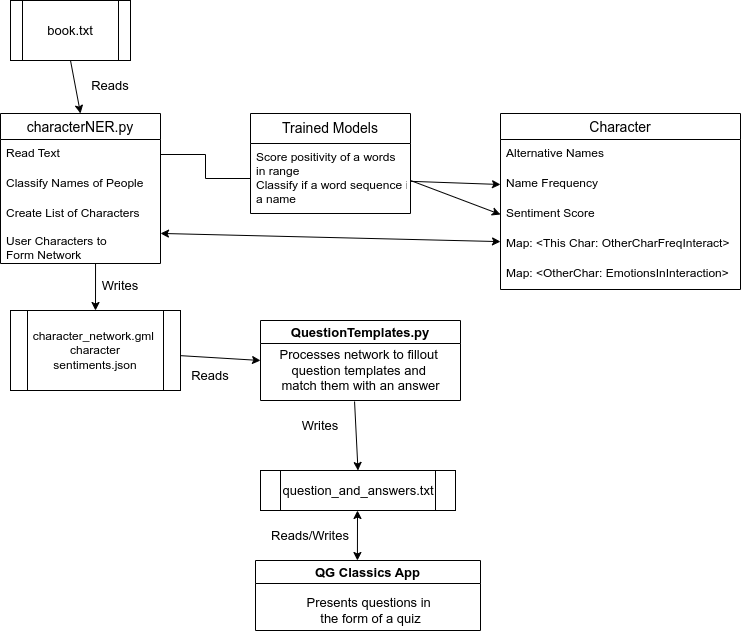

The diagram above was exported from draw.io. Its source (the exported page's mxGraphModel, read from the mxfile embedded in the PNG):
<mxGraphModel dx="1350" dy="878" grid="1" gridSize="10" guides="1" tooltips="1" connect="1" arrows="1" fold="1" page="1" pageScale="1" pageWidth="850" pageHeight="1100" math="0" shadow="0">
  <root>
    <mxCell id="0" />
    <mxCell id="1" parent="0" />
    <mxCell id="lekIH91jqUybmhpcxFDQ-2" value="characterNER.py" style="swimlane;fontStyle=0;childLayout=stackLayout;horizontal=1;startSize=26;horizontalStack=0;resizeParent=1;resizeParentMax=0;resizeLast=0;collapsible=1;marginBottom=0;align=center;fontSize=14;" parent="1" vertex="1">
      <mxGeometry x="90" y="143" width="160" height="150" as="geometry" />
    </mxCell>
    <mxCell id="lekIH91jqUybmhpcxFDQ-3" value="Read Text" style="text;strokeColor=none;fillColor=none;spacingLeft=4;spacingRight=4;overflow=hidden;rotatable=0;points=[[0,0.5],[1,0.5]];portConstraint=eastwest;fontSize=12;" parent="lekIH91jqUybmhpcxFDQ-2" vertex="1">
      <mxGeometry y="26" width="160" height="30" as="geometry" />
    </mxCell>
    <mxCell id="lekIH91jqUybmhpcxFDQ-4" value="Classify Names of People" style="text;strokeColor=none;fillColor=none;spacingLeft=4;spacingRight=4;overflow=hidden;rotatable=0;points=[[0,0.5],[1,0.5]];portConstraint=eastwest;fontSize=12;" parent="lekIH91jqUybmhpcxFDQ-2" vertex="1">
      <mxGeometry y="56" width="160" height="30" as="geometry" />
    </mxCell>
    <mxCell id="lekIH91jqUybmhpcxFDQ-5" value="Create List of Characters&#10;&#10;User Characters to&#10;Form Network&#10;" style="text;strokeColor=none;fillColor=none;spacingLeft=4;spacingRight=4;overflow=hidden;rotatable=0;points=[[0,0.5],[1,0.5]];portConstraint=eastwest;fontSize=12;" parent="lekIH91jqUybmhpcxFDQ-2" vertex="1">
      <mxGeometry y="86" width="160" height="64" as="geometry" />
    </mxCell>
    <mxCell id="lekIH91jqUybmhpcxFDQ-6" value="Character" style="swimlane;fontStyle=0;childLayout=stackLayout;horizontal=1;startSize=26;horizontalStack=0;resizeParent=1;resizeParentMax=0;resizeLast=0;collapsible=1;marginBottom=0;align=center;fontSize=14;" parent="1" vertex="1">
      <mxGeometry x="590" y="143" width="240" height="176" as="geometry" />
    </mxCell>
    <mxCell id="lekIH91jqUybmhpcxFDQ-7" value="Alternative Names" style="text;strokeColor=none;fillColor=none;spacingLeft=4;spacingRight=4;overflow=hidden;rotatable=0;points=[[0,0.5],[1,0.5]];portConstraint=eastwest;fontSize=12;" parent="lekIH91jqUybmhpcxFDQ-6" vertex="1">
      <mxGeometry y="26" width="240" height="30" as="geometry" />
    </mxCell>
    <mxCell id="lekIH91jqUybmhpcxFDQ-8" value="Name Frequency&#10;" style="text;strokeColor=none;fillColor=none;spacingLeft=4;spacingRight=4;overflow=hidden;rotatable=0;points=[[0,0.5],[1,0.5]];portConstraint=eastwest;fontSize=12;" parent="lekIH91jqUybmhpcxFDQ-6" vertex="1">
      <mxGeometry y="56" width="240" height="30" as="geometry" />
    </mxCell>
    <mxCell id="lekIH91jqUybmhpcxFDQ-10" value="Sentiment Score" style="text;strokeColor=none;fillColor=none;spacingLeft=4;spacingRight=4;overflow=hidden;rotatable=0;points=[[0,0.5],[1,0.5]];portConstraint=eastwest;fontSize=12;" parent="lekIH91jqUybmhpcxFDQ-6" vertex="1">
      <mxGeometry y="86" width="240" height="30" as="geometry" />
    </mxCell>
    <mxCell id="lekIH91jqUybmhpcxFDQ-9" value="Map: &lt;This Char: OtherCharFreqInteract&gt;" style="text;strokeColor=none;fillColor=none;spacingLeft=4;spacingRight=4;overflow=hidden;rotatable=0;points=[[0,0.5],[1,0.5]];portConstraint=eastwest;fontSize=12;" parent="lekIH91jqUybmhpcxFDQ-6" vertex="1">
      <mxGeometry y="116" width="240" height="30" as="geometry" />
    </mxCell>
    <mxCell id="lekIH91jqUybmhpcxFDQ-11" value="Map: &lt;OtherChar: EmotionsInInteraction&gt;&#10;" style="text;strokeColor=none;fillColor=none;spacingLeft=4;spacingRight=4;overflow=hidden;rotatable=0;points=[[0,0.5],[1,0.5]];portConstraint=eastwest;fontSize=12;" parent="lekIH91jqUybmhpcxFDQ-6" vertex="1">
      <mxGeometry y="146" width="240" height="30" as="geometry" />
    </mxCell>
    <mxCell id="lekIH91jqUybmhpcxFDQ-13" value="Trained Models" style="swimlane;fontStyle=0;childLayout=stackLayout;horizontal=1;startSize=30;horizontalStack=0;resizeParent=1;resizeParentMax=0;resizeLast=0;collapsible=1;marginBottom=0;align=center;fontSize=14;verticalAlign=top;" parent="1" vertex="1">
      <mxGeometry x="340" y="143" width="160" height="100" as="geometry" />
    </mxCell>
    <mxCell id="lekIH91jqUybmhpcxFDQ-14" value="Score positivity of a words &#10;in range &#10;Classify if a word sequence is&#10;a name&#10;&#10;" style="text;strokeColor=none;fillColor=none;spacingLeft=4;spacingRight=4;overflow=hidden;rotatable=0;points=[[0,0.5],[1,0.5]];portConstraint=eastwest;fontSize=12;" parent="lekIH91jqUybmhpcxFDQ-13" vertex="1">
      <mxGeometry y="30" width="160" height="70" as="geometry" />
    </mxCell>
    <mxCell id="DCdAOooHinWRdTa9na9M-2" value="" style="endArrow=classic;html=1;rounded=0;entryX=0;entryY=0.5;entryDx=0;entryDy=0;" edge="1" parent="1" source="lekIH91jqUybmhpcxFDQ-14" target="lekIH91jqUybmhpcxFDQ-8">
      <mxGeometry width="50" height="50" relative="1" as="geometry">
        <mxPoint x="400" y="470" as="sourcePoint" />
        <mxPoint x="450" y="420" as="targetPoint" />
      </mxGeometry>
    </mxCell>
    <mxCell id="DCdAOooHinWRdTa9na9M-3" value="" style="endArrow=classic;startArrow=classic;html=1;rounded=0;" edge="1" parent="1" source="lekIH91jqUybmhpcxFDQ-5" target="lekIH91jqUybmhpcxFDQ-9">
      <mxGeometry width="50" height="50" relative="1" as="geometry">
        <mxPoint x="400" y="470" as="sourcePoint" />
        <mxPoint x="450" y="420" as="targetPoint" />
      </mxGeometry>
    </mxCell>
    <mxCell id="DCdAOooHinWRdTa9na9M-5" style="edgeStyle=orthogonalEdgeStyle;rounded=0;orthogonalLoop=1;jettySize=auto;html=1;exitX=1;exitY=0.5;exitDx=0;exitDy=0;endArrow=none;endFill=0;" edge="1" parent="1" source="lekIH91jqUybmhpcxFDQ-3" target="lekIH91jqUybmhpcxFDQ-14">
      <mxGeometry relative="1" as="geometry" />
    </mxCell>
    <mxCell id="DCdAOooHinWRdTa9na9M-6" value="character_network.gml&amp;nbsp;&lt;br&gt;character sentiments.json" style="shape=process;whiteSpace=wrap;html=1;backgroundOutline=1;" vertex="1" parent="1">
      <mxGeometry x="100" y="340" width="170" height="80" as="geometry" />
    </mxCell>
    <mxCell id="DCdAOooHinWRdTa9na9M-7" value="" style="endArrow=classic;html=1;rounded=0;exitX=0.594;exitY=1;exitDx=0;exitDy=0;exitPerimeter=0;entryX=0.5;entryY=0;entryDx=0;entryDy=0;" edge="1" parent="1" source="lekIH91jqUybmhpcxFDQ-5" target="DCdAOooHinWRdTa9na9M-6">
      <mxGeometry width="50" height="50" relative="1" as="geometry">
        <mxPoint x="400" y="460" as="sourcePoint" />
        <mxPoint x="450" y="410" as="targetPoint" />
      </mxGeometry>
    </mxCell>
    <mxCell id="DCdAOooHinWRdTa9na9M-9" value="QuestionTemplates.py" style="swimlane;fontSize=13;" vertex="1" parent="1">
      <mxGeometry x="350" y="350" width="200" height="80" as="geometry" />
    </mxCell>
    <mxCell id="DCdAOooHinWRdTa9na9M-10" value="Processes network to fillout &lt;br&gt;question templates and &lt;br&gt;match them with an answer" style="text;html=1;align=center;verticalAlign=middle;resizable=0;points=[];autosize=1;strokeColor=none;fillColor=none;fontSize=13;" vertex="1" parent="DCdAOooHinWRdTa9na9M-9">
      <mxGeometry x="15" y="25" width="170" height="50" as="geometry" />
    </mxCell>
    <mxCell id="DCdAOooHinWRdTa9na9M-11" value="" style="endArrow=classic;html=1;rounded=0;fontSize=13;entryX=0;entryY=0.5;entryDx=0;entryDy=0;" edge="1" parent="1" source="DCdAOooHinWRdTa9na9M-6" target="DCdAOooHinWRdTa9na9M-9">
      <mxGeometry width="50" height="50" relative="1" as="geometry">
        <mxPoint x="400" y="440" as="sourcePoint" />
        <mxPoint x="450" y="390" as="targetPoint" />
      </mxGeometry>
    </mxCell>
    <mxCell id="DCdAOooHinWRdTa9na9M-12" value="Reads" style="text;html=1;strokeColor=none;fillColor=none;align=center;verticalAlign=middle;whiteSpace=wrap;rounded=0;fontSize=13;" vertex="1" parent="1">
      <mxGeometry x="270" y="390" width="60" height="30" as="geometry" />
    </mxCell>
    <mxCell id="DCdAOooHinWRdTa9na9M-13" value="Writes" style="text;html=1;strokeColor=none;fillColor=none;align=center;verticalAlign=middle;whiteSpace=wrap;rounded=0;fontSize=13;" vertex="1" parent="1">
      <mxGeometry x="180" y="300" width="60" height="30" as="geometry" />
    </mxCell>
    <mxCell id="DCdAOooHinWRdTa9na9M-14" value="Writes" style="text;html=1;strokeColor=none;fillColor=none;align=center;verticalAlign=middle;whiteSpace=wrap;rounded=0;fontSize=13;" vertex="1" parent="1">
      <mxGeometry x="380" y="440" width="60" height="30" as="geometry" />
    </mxCell>
    <mxCell id="DCdAOooHinWRdTa9na9M-15" value="question_and_answers.txt&lt;br&gt;" style="shape=process;whiteSpace=wrap;html=1;backgroundOutline=1;fontSize=13;" vertex="1" parent="1">
      <mxGeometry x="350" y="500" width="195" height="40" as="geometry" />
    </mxCell>
    <mxCell id="DCdAOooHinWRdTa9na9M-17" value="" style="endArrow=classic;html=1;rounded=0;fontSize=13;exitX=0.465;exitY=1.12;exitDx=0;exitDy=0;exitPerimeter=0;entryX=0.5;entryY=0;entryDx=0;entryDy=0;" edge="1" parent="1" source="DCdAOooHinWRdTa9na9M-10" target="DCdAOooHinWRdTa9na9M-15">
      <mxGeometry width="50" height="50" relative="1" as="geometry">
        <mxPoint x="400" y="440" as="sourcePoint" />
        <mxPoint x="450" y="390" as="targetPoint" />
      </mxGeometry>
    </mxCell>
    <mxCell id="DCdAOooHinWRdTa9na9M-18" value="Reads/Writes" style="text;html=1;strokeColor=none;fillColor=none;align=center;verticalAlign=middle;whiteSpace=wrap;rounded=0;fontSize=13;" vertex="1" parent="1">
      <mxGeometry x="370" y="550" width="60" height="30" as="geometry" />
    </mxCell>
    <mxCell id="DCdAOooHinWRdTa9na9M-19" value="QG Classics App" style="swimlane;fontSize=13;" vertex="1" parent="1">
      <mxGeometry x="345" y="590" width="225" height="70" as="geometry" />
    </mxCell>
    <mxCell id="DCdAOooHinWRdTa9na9M-24" value="Presents questions in &lt;br&gt;the form of a quiz" style="text;html=1;align=center;verticalAlign=middle;resizable=0;points=[];autosize=1;strokeColor=none;fillColor=none;fontSize=13;" vertex="1" parent="DCdAOooHinWRdTa9na9M-19">
      <mxGeometry x="45" y="30" width="140" height="40" as="geometry" />
    </mxCell>
    <mxCell id="DCdAOooHinWRdTa9na9M-20" value="book.txt" style="shape=process;whiteSpace=wrap;html=1;backgroundOutline=1;fontSize=13;" vertex="1" parent="1">
      <mxGeometry x="100" y="30" width="120" height="60" as="geometry" />
    </mxCell>
    <mxCell id="DCdAOooHinWRdTa9na9M-21" value="" style="endArrow=classic;html=1;rounded=0;fontSize=13;exitX=0.5;exitY=1;exitDx=0;exitDy=0;entryX=0.5;entryY=0;entryDx=0;entryDy=0;" edge="1" parent="1" source="DCdAOooHinWRdTa9na9M-20" target="lekIH91jqUybmhpcxFDQ-2">
      <mxGeometry width="50" height="50" relative="1" as="geometry">
        <mxPoint x="400" y="440" as="sourcePoint" />
        <mxPoint x="450" y="390" as="targetPoint" />
      </mxGeometry>
    </mxCell>
    <mxCell id="DCdAOooHinWRdTa9na9M-22" value="Reads" style="text;html=1;strokeColor=none;fillColor=none;align=center;verticalAlign=middle;whiteSpace=wrap;rounded=0;fontSize=13;" vertex="1" parent="1">
      <mxGeometry x="170" y="100" width="60" height="30" as="geometry" />
    </mxCell>
    <mxCell id="DCdAOooHinWRdTa9na9M-25" value="" style="endArrow=classic;html=1;rounded=0;fontSize=13;entryX=0;entryY=0.5;entryDx=0;entryDy=0;" edge="1" parent="1" target="lekIH91jqUybmhpcxFDQ-10">
      <mxGeometry width="50" height="50" relative="1" as="geometry">
        <mxPoint x="500" y="210" as="sourcePoint" />
        <mxPoint x="450" y="380" as="targetPoint" />
      </mxGeometry>
    </mxCell>
    <mxCell id="DCdAOooHinWRdTa9na9M-27" value="" style="endArrow=classic;startArrow=classic;html=1;rounded=0;fontSize=13;exitX=0.453;exitY=0;exitDx=0;exitDy=0;exitPerimeter=0;" edge="1" parent="1" source="DCdAOooHinWRdTa9na9M-19">
      <mxGeometry width="50" height="50" relative="1" as="geometry">
        <mxPoint x="400" y="430" as="sourcePoint" />
        <mxPoint x="447" y="540" as="targetPoint" />
      </mxGeometry>
    </mxCell>
  </root>
</mxGraphModel>